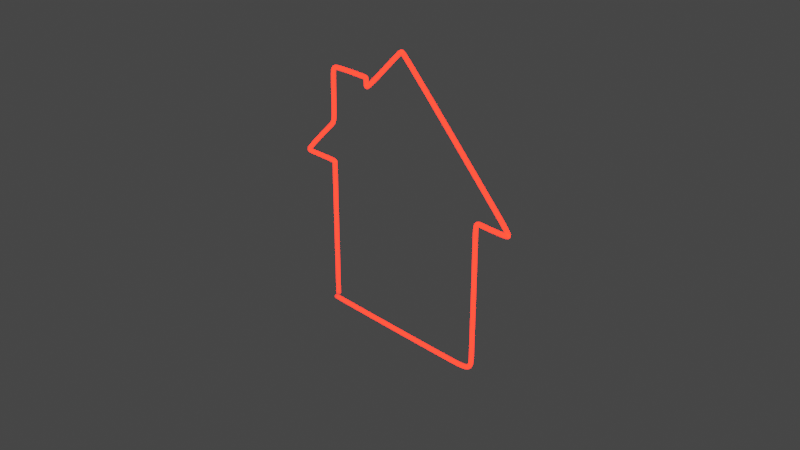# Source: house.blend  (saved by Blender 3.2.14; exported with 4.5.12 LTS)
import bpy
from mathutils import Matrix  # noqa: F401  (used for matrix-valued properties, if any)

bpy.ops.wm.read_factory_settings(use_empty=True)
scene = bpy.context.scene
scene.name = 'Scene'

# ---- collections
col_collection = bpy.data.collections.new('Collection'); scene.collection.children.link(col_collection)

# ---- materials (node trees are filled in below, after node groups)
mat_material_001 = bpy.data.materials.new('Material.001')
mat_material_001.use_transparent_shadow = False

# ---- material node trees
mat_material_001.use_nodes = True; mat_material_001.node_tree.nodes.clear()
_N = mat_material_001.node_tree.nodes; _L = mat_material_001.node_tree.links
n0 = _N.new('ShaderNodeOutputMaterial'); n0.name = 'Material Output'; n0.location = (450, 300)
n1 = _N.new('ShaderNodeEmission'); n1.name = 'Emission'; n1.location = (10, 300)
n1.inputs[0].default_value = (1.0, 0.006324, 0.002688, 1.0)
n1.inputs[1].default_value = 15.0
n2 = _N.new('ShaderNodeBsdfGlass'); n2.name = 'Glass BSDF'; n2.location = (37, 119)
n2.distribution = 'BECKMANN'
n2.inputs[2].default_value = 1.45
n3 = _N.new('ShaderNodeMixShader'); n3.name = 'Mix Shader'; n3.location = (230, 293)
_L.new(n1.outputs[0], n3.inputs[1])
_L.new(n3.outputs[0], n0.inputs[0])
_L.new(n2.outputs[0], n3.inputs[2])
n0.is_active_output = True

# ---- world
world_world = bpy.data.worlds.new('World'); scene.world = world_world
world_world.use_nodes = True; world_world.node_tree.nodes.clear()
_N = world_world.node_tree.nodes; _L = world_world.node_tree.links
n0 = _N.new('ShaderNodeOutputWorld'); n0.name = 'World Output'; n0.location = (300, 300)
n1 = _N.new('ShaderNodeBackground'); n1.name = 'Background'; n1.location = (10, 300)
n1.inputs[0].default_value = (0.05088, 0.05088, 0.05088, 1.0)
_L.new(n1.outputs[0], n0.inputs[0])
n0.is_active_output = True
world_world.color = (0.05088, 0.05088, 0.05088)
world_world.use_sun_shadow = False
world_world.sun_shadow_jitter_overblur = 0.0

# ---- cameras
cam_camera = bpy.data.cameras.new('Camera')
cam_camera.clip_end = 100.0
cam_camera.ortho_scale = 7.314

# ---- lights
light_light = bpy.data.lights.new('Light', 'POINT')
light_light.transmission_factor = 0.0
light_light.energy = 1000.0
light_light.shadow_soft_size = 0.1
light_light.shadow_maximum_resolution = 0.006
light_light.use_absolute_resolution = True

# ---- curves / text
cu_nurbscurve = bpy.data.curves.new('NurbsCurve', 'CURVE')
cu_nurbscurve.dimensions = '3D'
_sp = cu_nurbscurve.splines.new('NURBS'); _sp.points.add(28)
_sp.points.foreach_set('co', [-0.9899, -2.899, 5.162e-07, 1.0, -0.9909, -1.27, 4.042e-07, 1.0, -0.9917, 0.3027, 1.242e-07, 1.0, -0.9885, 0.319, -5.681e-08, 1.0, -1.007, 0.3327, -5.925e-08, 1.0, -1.403, 0.3236, -5.762e-08, 1.0, -1.444, 0.3281, -5.843e-08, 1.0, -1.007, 0.752, -1.339e-07, 1.0, -0.9793, 0.7702, -1.372e-07, 1.0, -0.9793, 1.354, -2.41e-07, 1.0, -0.9657, 1.386, -2.467e-07, 1.0, -0.4962, 1.381, -2.459e-07, 1.0, -0.4735, 1.381, -2.459e-07, 1.0, -0.4735, 1.29, -2.297e-07, 1.0, -0.4643, 1.272, -2.264e-07, 1.0, 0.009656, 1.746, -3.108e-07, 1.0, 0.03244, 1.764, -3.141e-07, 1.0, 0.08714, 1.732, -3.084e-07, 1.0, 1.468, 0.3601, -6.411e-08, 1.0, 1.491, 0.3236, -5.762e-08, 1.0, 1.081, 0.3281, -5.843e-08, 1.0, 1.044, 0.3327, -5.925e-08, 1.0, 1.053, -0.07292, 1.299e-08, 1.0, 1.049, -1.317, 2.345e-07, 1.0, 1.049, -1.335, 2.378e-07, 1.0, -0.9748, -1.34, 2.386e-07, 1.0, -1.011, -1.335, 2.378e-07, 1.0, -1.011, -1.335, 2.378e-07, 1.0, -1.125, -1.335, 2.378e-07, 1.0])
_sp.order_v = 0
cu_nurbscurve.materials.append(mat_material_001)
cu_nurbscurve.use_path = True
cu_nurbscurve.bevel_depth = 0.023
cu_nurbscurve.fill_mode = 'FULL'

# ---- objects
ob_light = bpy.data.objects.new('Light', light_light)
ob_camera = bpy.data.objects.new('Camera', cam_camera)
ob_empty = bpy.data.objects.new('Empty', None)
ob_nurbscurve = bpy.data.objects.new('NurbsCurve', cu_nurbscurve)

# ---- transforms, parenting, visibility, modifiers, constraints
ob_light.location = (4.076, 1.005, 5.904)
ob_light.rotation_euler = (0.6503, 0.05522, 1.866)
ob_light.lock_rotations_4d = False
ob_light.empty_display_type = 'ARROWS'
ob_light.color = (0.0, 0.0, 0.0, 0.0)
ob_light.lineart.crease_threshold = 0.0
ob_camera.location = (7.359, -6.926, 4.958)
ob_camera.rotation_euler = (1.109, 0.0, 0.8149)
ob_camera.lock_rotations_4d = False
ob_camera.empty_display_type = 'ARROWS'
ob_camera.color = (0.0, 0.0, 0.0, 0.0)
ob_camera.display_type = 'WIRE'
ob_camera.lineart.crease_threshold = 0.0
ob_empty.location = (-9.26, 1.207e-07, -0.8982)
ob_empty.rotation_euler = (1.571, 0.0, 3.142)
ob_empty.empty_display_type = 'IMAGE'
ob_empty.empty_display_size = 5.0
ob_empty.empty_image_offset = (-2.358, -0.2746)
ob_nurbscurve.location = (0.0, 0.0, 0.0)
ob_nurbscurve.rotation_euler = (1.571, -0.0, 0.0)

# ---- collection membership
col_collection.objects.link(ob_light)
col_collection.objects.link(ob_camera)
col_collection.objects.link(ob_empty)
col_collection.objects.link(ob_nurbscurve)

# ---- scene / render settings (as saved in the file)
scene.camera = ob_camera
scene.frame_start = 1; scene.frame_end = 250; scene.frame_set(1)
scene.render.engine = 'BLENDER_EEVEE_NEXT'
scene.cycles.use_denoising = False
scene.cycles.samples = 128
scene.cycles.sampling_pattern = 'TABULATED_SOBOL'
scene.cycles.use_adaptive_sampling = False
scene.cycles.use_light_tree = False
scene.view_settings.view_transform = 'Filmic'
bpy.context.view_layer.update()

